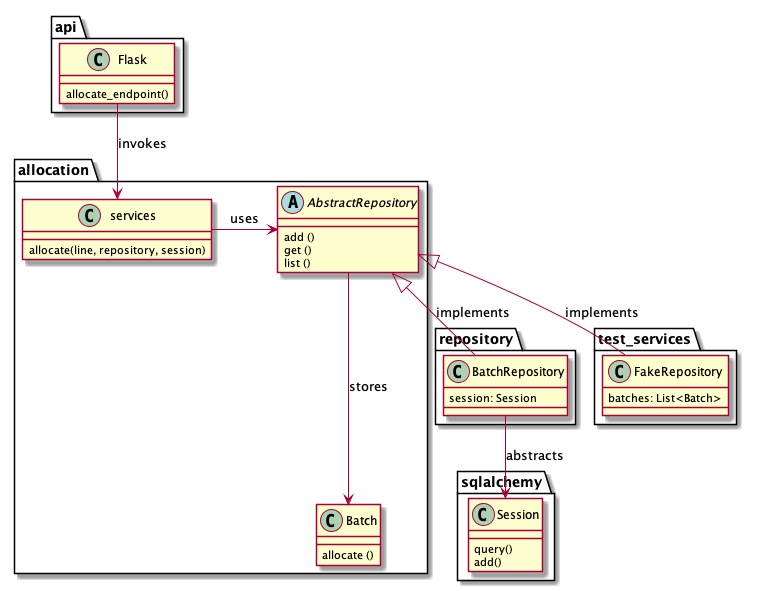

The diagram above was rendered by PlantUML. Its source (embedded in the PNG):
@startuml

package api {

  class Flask {
    allocate_endpoint()
  }
}

package sqlalchemy {
  class Session {
    query()
    add()
  }
}

package repository {
  class BatchRepository {
    session: Session
  }
}

package test_services {
  class FakeRepository {
    batches: List<Batch>
  }
}

package allocation {

  class services {
    allocate(line, repository, session)
  }

  class Batch {
    allocate ()
  }

  abstract class AbstractRepository {
    add ()
    get ()
    list ()
  }

}

services -> AbstractRepository: uses

AbstractRepository <|-- FakeRepository : implements
AbstractRepository <|-- BatchRepository : implements
AbstractRepository --> Batch : stores
Flask --> services : invokes

BatchRepository --> Session : abstracts
@enduml